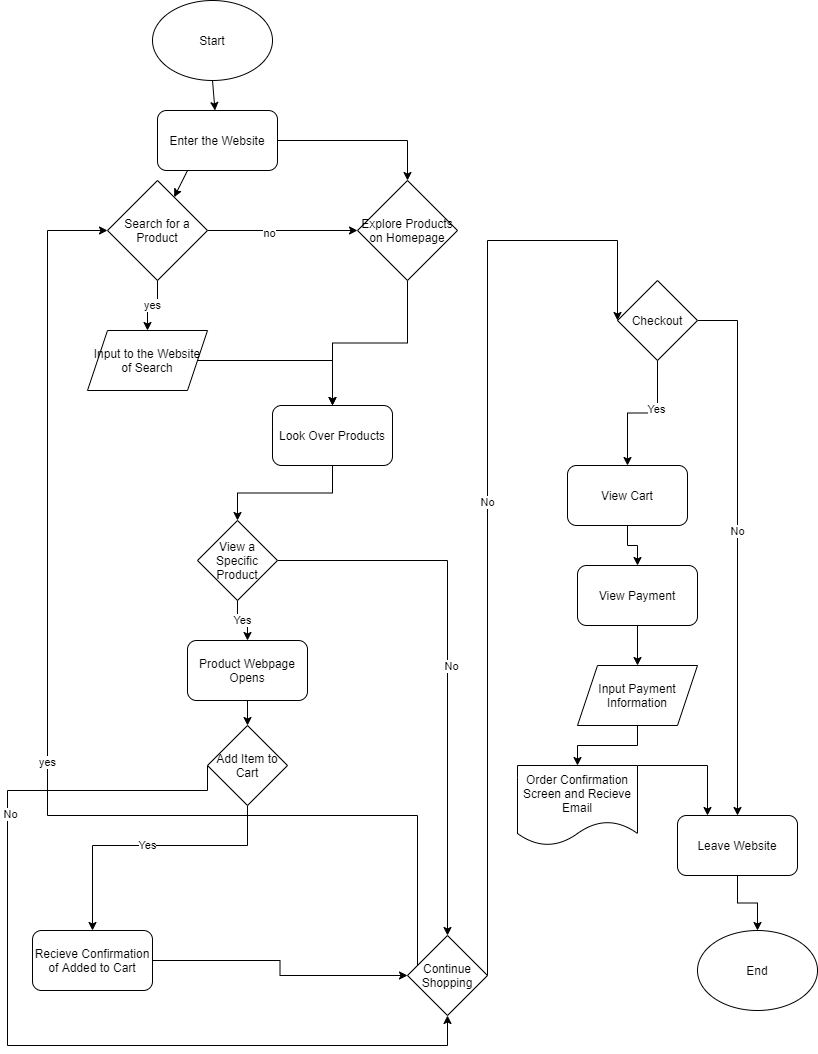

The diagram above was exported from draw.io. Its source (the exported page's mxGraphModel, read from the mxfile embedded in the PNG):
<mxGraphModel dx="716" dy="525" grid="1" gridSize="10" guides="1" tooltips="1" connect="1" arrows="1" fold="1" page="1" pageScale="1" pageWidth="850" pageHeight="1100" math="0" shadow="0">
  <root>
    <mxCell id="0" />
    <mxCell id="1" parent="0" />
    <mxCell id="2" value="Start" style="ellipse;whiteSpace=wrap;html=1;" parent="1" vertex="1">
      <mxGeometry x="185" y="35" width="120" height="80" as="geometry" />
    </mxCell>
    <mxCell id="5" value="" style="endArrow=classic;html=1;exitX=0.5;exitY=1;exitDx=0;exitDy=0;" parent="1" source="2" target="6" edge="1">
      <mxGeometry width="50" height="50" relative="1" as="geometry">
        <mxPoint x="280" y="175" as="sourcePoint" />
        <mxPoint x="280" y="185" as="targetPoint" />
      </mxGeometry>
    </mxCell>
    <mxCell id="54" style="edgeStyle=orthogonalEdgeStyle;rounded=0;orthogonalLoop=1;jettySize=auto;html=1;" parent="1" source="6" target="11" edge="1">
      <mxGeometry relative="1" as="geometry" />
    </mxCell>
    <mxCell id="6" value="Enter the Website" style="rounded=1;whiteSpace=wrap;html=1;" parent="1" vertex="1">
      <mxGeometry x="190" y="145" width="120" height="60" as="geometry" />
    </mxCell>
    <mxCell id="9" value="" style="endArrow=classic;html=1;exitX=0.25;exitY=1;exitDx=0;exitDy=0;" parent="1" source="6" target="10" edge="1">
      <mxGeometry width="50" height="50" relative="1" as="geometry">
        <mxPoint x="250" y="265" as="sourcePoint" />
        <mxPoint x="250" y="275" as="targetPoint" />
      </mxGeometry>
    </mxCell>
    <mxCell id="15" value="yes" style="edgeStyle=orthogonalEdgeStyle;rounded=0;orthogonalLoop=1;jettySize=auto;html=1;" parent="1" source="10" target="12" edge="1">
      <mxGeometry relative="1" as="geometry" />
    </mxCell>
    <mxCell id="60" style="edgeStyle=orthogonalEdgeStyle;rounded=0;orthogonalLoop=1;jettySize=auto;html=1;exitX=1;exitY=0.5;exitDx=0;exitDy=0;entryX=0;entryY=0.5;entryDx=0;entryDy=0;" edge="1" parent="1" source="10" target="11">
      <mxGeometry relative="1" as="geometry" />
    </mxCell>
    <mxCell id="61" value="no" style="edgeLabel;html=1;align=center;verticalAlign=middle;resizable=0;points=[];" vertex="1" connectable="0" parent="60">
      <mxGeometry x="-0.1867" y="-2" relative="1" as="geometry">
        <mxPoint as="offset" />
      </mxGeometry>
    </mxCell>
    <mxCell id="10" value="Search for a Product" style="rhombus;whiteSpace=wrap;html=1;" parent="1" vertex="1">
      <mxGeometry x="140" y="215" width="100" height="100" as="geometry" />
    </mxCell>
    <mxCell id="18" style="edgeStyle=orthogonalEdgeStyle;rounded=0;orthogonalLoop=1;jettySize=auto;html=1;" parent="1" source="11" target="16" edge="1">
      <mxGeometry relative="1" as="geometry" />
    </mxCell>
    <mxCell id="11" value="Explore Products on Homepage" style="rhombus;whiteSpace=wrap;html=1;" parent="1" vertex="1">
      <mxGeometry x="390" y="215" width="100" height="100" as="geometry" />
    </mxCell>
    <mxCell id="17" value="" style="edgeStyle=orthogonalEdgeStyle;rounded=0;orthogonalLoop=1;jettySize=auto;html=1;" parent="1" source="12" target="16" edge="1">
      <mxGeometry relative="1" as="geometry" />
    </mxCell>
    <mxCell id="12" value="Input to the Website of Search" style="shape=parallelogram;perimeter=parallelogramPerimeter;whiteSpace=wrap;html=1;fixedSize=1;" parent="1" vertex="1">
      <mxGeometry x="120" y="365" width="120" height="60" as="geometry" />
    </mxCell>
    <mxCell id="20" value="" style="edgeStyle=orthogonalEdgeStyle;rounded=0;orthogonalLoop=1;jettySize=auto;html=1;" parent="1" source="16" target="19" edge="1">
      <mxGeometry relative="1" as="geometry" />
    </mxCell>
    <mxCell id="16" value="Look Over Products" style="rounded=1;whiteSpace=wrap;html=1;" parent="1" vertex="1">
      <mxGeometry x="305" y="440" width="120" height="60" as="geometry" />
    </mxCell>
    <mxCell id="22" value="" style="edgeStyle=orthogonalEdgeStyle;rounded=0;orthogonalLoop=1;jettySize=auto;html=1;" parent="1" source="19" target="21" edge="1">
      <mxGeometry relative="1" as="geometry" />
    </mxCell>
    <mxCell id="25" value="No" style="edgeLabel;html=1;align=center;verticalAlign=middle;resizable=0;points=[];" parent="22" vertex="1" connectable="0">
      <mxGeometry x="0.0083" y="3" relative="1" as="geometry">
        <mxPoint as="offset" />
      </mxGeometry>
    </mxCell>
    <mxCell id="24" value="Yes" style="edgeStyle=orthogonalEdgeStyle;rounded=0;orthogonalLoop=1;jettySize=auto;html=1;" parent="1" source="19" target="23" edge="1">
      <mxGeometry relative="1" as="geometry" />
    </mxCell>
    <mxCell id="19" value="View a Specific Product" style="rhombus;whiteSpace=wrap;html=1;" parent="1" vertex="1">
      <mxGeometry x="230" y="555" width="80" height="80" as="geometry" />
    </mxCell>
    <mxCell id="35" value="yes" style="edgeStyle=orthogonalEdgeStyle;rounded=0;orthogonalLoop=1;jettySize=auto;html=1;exitX=0;exitY=0.5;exitDx=0;exitDy=0;entryX=0;entryY=0.5;entryDx=0;entryDy=0;" parent="1" source="21" target="10" edge="1">
      <mxGeometry relative="1" as="geometry">
        <mxPoint x="410" y="1025" as="sourcePoint" />
        <mxPoint x="70" y="350" as="targetPoint" />
        <Array as="points">
          <mxPoint x="450" y="850" />
          <mxPoint x="80" y="850" />
          <mxPoint x="80" y="265" />
        </Array>
      </mxGeometry>
    </mxCell>
    <mxCell id="38" value="No" style="edgeStyle=orthogonalEdgeStyle;rounded=0;orthogonalLoop=1;jettySize=auto;html=1;entryX=0;entryY=0.5;entryDx=0;entryDy=0;" parent="1" source="21" target="37" edge="1">
      <mxGeometry relative="1" as="geometry">
        <Array as="points">
          <mxPoint x="520" y="1005" />
          <mxPoint x="520" y="275" />
        </Array>
      </mxGeometry>
    </mxCell>
    <mxCell id="21" value="Continue Shopping" style="rhombus;whiteSpace=wrap;html=1;" parent="1" vertex="1">
      <mxGeometry x="440" y="970" width="80" height="80" as="geometry" />
    </mxCell>
    <mxCell id="27" value="" style="edgeStyle=orthogonalEdgeStyle;rounded=0;orthogonalLoop=1;jettySize=auto;html=1;" parent="1" source="23" target="26" edge="1">
      <mxGeometry relative="1" as="geometry" />
    </mxCell>
    <mxCell id="23" value="Product Webpage Opens" style="rounded=1;whiteSpace=wrap;html=1;" parent="1" vertex="1">
      <mxGeometry x="220" y="675" width="120" height="60" as="geometry" />
    </mxCell>
    <mxCell id="31" value="Yes" style="edgeStyle=orthogonalEdgeStyle;rounded=0;orthogonalLoop=1;jettySize=auto;html=1;" parent="1" source="26" target="30" edge="1">
      <mxGeometry relative="1" as="geometry">
        <Array as="points">
          <mxPoint x="280" y="880" />
          <mxPoint x="125" y="880" />
        </Array>
      </mxGeometry>
    </mxCell>
    <mxCell id="32" style="edgeStyle=orthogonalEdgeStyle;rounded=0;orthogonalLoop=1;jettySize=auto;html=1;exitX=0;exitY=0.5;exitDx=0;exitDy=0;entryX=0.5;entryY=1;entryDx=0;entryDy=0;" parent="1" source="26" target="21" edge="1">
      <mxGeometry relative="1" as="geometry">
        <Array as="points">
          <mxPoint x="240" y="825" />
          <mxPoint x="40" y="825" />
          <mxPoint x="40" y="1080" />
          <mxPoint x="480" y="1080" />
        </Array>
      </mxGeometry>
    </mxCell>
    <mxCell id="33" value="No" style="edgeLabel;html=1;align=center;verticalAlign=middle;resizable=0;points=[];" parent="32" vertex="1" connectable="0">
      <mxGeometry x="-0.477" y="1" relative="1" as="geometry">
        <mxPoint x="1" as="offset" />
      </mxGeometry>
    </mxCell>
    <mxCell id="34" style="edgeStyle=orthogonalEdgeStyle;rounded=0;orthogonalLoop=1;jettySize=auto;html=1;entryX=0;entryY=0.5;entryDx=0;entryDy=0;" parent="1" source="30" target="21" edge="1">
      <mxGeometry relative="1" as="geometry" />
    </mxCell>
    <mxCell id="30" value="Recieve Confirmation of Added to Cart" style="rounded=1;whiteSpace=wrap;html=1;" parent="1" vertex="1">
      <mxGeometry x="65" y="965" width="120" height="60" as="geometry" />
    </mxCell>
    <mxCell id="41" style="edgeStyle=orthogonalEdgeStyle;rounded=0;orthogonalLoop=1;jettySize=auto;html=1;exitX=1;exitY=0.5;exitDx=0;exitDy=0;entryX=0.5;entryY=0;entryDx=0;entryDy=0;" parent="1" source="37" target="40" edge="1">
      <mxGeometry relative="1" as="geometry" />
    </mxCell>
    <mxCell id="42" value="No" style="edgeLabel;html=1;align=center;verticalAlign=middle;resizable=0;points=[];" parent="41" vertex="1" connectable="0">
      <mxGeometry x="-0.0639" y="-1" relative="1" as="geometry">
        <mxPoint as="offset" />
      </mxGeometry>
    </mxCell>
    <mxCell id="46" style="edgeStyle=orthogonalEdgeStyle;rounded=0;orthogonalLoop=1;jettySize=auto;html=1;entryX=0.5;entryY=0;entryDx=0;entryDy=0;" parent="1" source="37" target="45" edge="1">
      <mxGeometry relative="1" as="geometry" />
    </mxCell>
    <mxCell id="59" value="Yes" style="edgeLabel;html=1;align=center;verticalAlign=middle;resizable=0;points=[];" parent="46" vertex="1" connectable="0">
      <mxGeometry x="-0.2918" y="-2" relative="1" as="geometry">
        <mxPoint as="offset" />
      </mxGeometry>
    </mxCell>
    <mxCell id="37" value="Checkout" style="rhombus;whiteSpace=wrap;html=1;" parent="1" vertex="1">
      <mxGeometry x="650" y="315" width="80" height="80" as="geometry" />
    </mxCell>
    <mxCell id="44" value="" style="edgeStyle=orthogonalEdgeStyle;rounded=0;orthogonalLoop=1;jettySize=auto;html=1;" parent="1" source="40" target="43" edge="1">
      <mxGeometry relative="1" as="geometry" />
    </mxCell>
    <mxCell id="40" value="Leave Website" style="rounded=1;whiteSpace=wrap;html=1;" parent="1" vertex="1">
      <mxGeometry x="710" y="850" width="120" height="60" as="geometry" />
    </mxCell>
    <mxCell id="43" value="End" style="ellipse;whiteSpace=wrap;html=1;" parent="1" vertex="1">
      <mxGeometry x="730" y="965" width="120" height="80" as="geometry" />
    </mxCell>
    <mxCell id="48" value="" style="edgeStyle=orthogonalEdgeStyle;rounded=0;orthogonalLoop=1;jettySize=auto;html=1;" parent="1" source="45" target="47" edge="1">
      <mxGeometry relative="1" as="geometry" />
    </mxCell>
    <mxCell id="45" value="View Cart" style="rounded=1;whiteSpace=wrap;html=1;" parent="1" vertex="1">
      <mxGeometry x="600" y="500" width="120" height="60" as="geometry" />
    </mxCell>
    <mxCell id="50" value="" style="edgeStyle=orthogonalEdgeStyle;rounded=0;orthogonalLoop=1;jettySize=auto;html=1;" parent="1" source="47" target="49" edge="1">
      <mxGeometry relative="1" as="geometry" />
    </mxCell>
    <mxCell id="47" value="View Payment" style="rounded=1;whiteSpace=wrap;html=1;" parent="1" vertex="1">
      <mxGeometry x="610" y="600" width="120" height="60" as="geometry" />
    </mxCell>
    <mxCell id="52" value="" style="edgeStyle=orthogonalEdgeStyle;rounded=0;orthogonalLoop=1;jettySize=auto;html=1;" parent="1" source="49" target="51" edge="1">
      <mxGeometry relative="1" as="geometry" />
    </mxCell>
    <mxCell id="49" value="Input Payment Information" style="shape=parallelogram;perimeter=parallelogramPerimeter;whiteSpace=wrap;html=1;fixedSize=1;" parent="1" vertex="1">
      <mxGeometry x="610" y="700" width="120" height="60" as="geometry" />
    </mxCell>
    <mxCell id="53" style="edgeStyle=orthogonalEdgeStyle;rounded=0;orthogonalLoop=1;jettySize=auto;html=1;entryX=0.25;entryY=0;entryDx=0;entryDy=0;" parent="1" source="51" target="40" edge="1">
      <mxGeometry relative="1" as="geometry">
        <Array as="points">
          <mxPoint x="740" y="800" />
        </Array>
      </mxGeometry>
    </mxCell>
    <mxCell id="51" value="Order Confirmation Screen and Recieve Email" style="shape=document;whiteSpace=wrap;html=1;boundedLbl=1;" parent="1" vertex="1">
      <mxGeometry x="550" y="800" width="120" height="80" as="geometry" />
    </mxCell>
    <mxCell id="26" value="Add Item to Cart" style="rhombus;whiteSpace=wrap;html=1;" parent="1" vertex="1">
      <mxGeometry x="240" y="760" width="80" height="80" as="geometry" />
    </mxCell>
  </root>
</mxGraphModel>